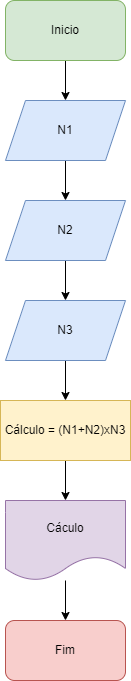

The diagram above was exported from draw.io. Its source (the exported page's mxGraphModel, read from the mxfile embedded in the PNG):
<mxGraphModel dx="1434" dy="758" grid="1" gridSize="10" guides="1" tooltips="1" connect="1" arrows="1" fold="1" page="1" pageScale="1" pageWidth="827" pageHeight="1169" math="0" shadow="0">
  <root>
    <mxCell id="0" />
    <mxCell id="1" parent="0" />
    <mxCell id="pnFYTBgqAtIn0oJa2Z_U-7" style="edgeStyle=orthogonalEdgeStyle;rounded=0;orthogonalLoop=1;jettySize=auto;html=1;exitX=0.5;exitY=1;exitDx=0;exitDy=0;" edge="1" parent="1" source="pnFYTBgqAtIn0oJa2Z_U-1" target="pnFYTBgqAtIn0oJa2Z_U-4">
      <mxGeometry relative="1" as="geometry" />
    </mxCell>
    <mxCell id="pnFYTBgqAtIn0oJa2Z_U-1" value="Inicio" style="rounded=1;whiteSpace=wrap;html=1;fillColor=#d5e8d4;strokeColor=#82b366;" vertex="1" parent="1">
      <mxGeometry x="335" y="20" width="120" height="60" as="geometry" />
    </mxCell>
    <mxCell id="pnFYTBgqAtIn0oJa2Z_U-2" value="Fim" style="rounded=1;whiteSpace=wrap;html=1;fillColor=#f8cecc;strokeColor=#b85450;" vertex="1" parent="1">
      <mxGeometry x="335" y="640" width="120" height="60" as="geometry" />
    </mxCell>
    <mxCell id="pnFYTBgqAtIn0oJa2Z_U-8" style="edgeStyle=orthogonalEdgeStyle;rounded=0;orthogonalLoop=1;jettySize=auto;html=1;exitX=0.5;exitY=1;exitDx=0;exitDy=0;" edge="1" parent="1" source="pnFYTBgqAtIn0oJa2Z_U-4" target="pnFYTBgqAtIn0oJa2Z_U-6">
      <mxGeometry relative="1" as="geometry" />
    </mxCell>
    <mxCell id="pnFYTBgqAtIn0oJa2Z_U-4" value="N1" style="shape=parallelogram;perimeter=parallelogramPerimeter;whiteSpace=wrap;html=1;fixedSize=1;fillColor=#dae8fc;strokeColor=#6c8ebf;" vertex="1" parent="1">
      <mxGeometry x="335" y="120" width="120" height="60" as="geometry" />
    </mxCell>
    <mxCell id="pnFYTBgqAtIn0oJa2Z_U-12" value="" style="edgeStyle=orthogonalEdgeStyle;rounded=0;orthogonalLoop=1;jettySize=auto;html=1;" edge="1" parent="1" source="pnFYTBgqAtIn0oJa2Z_U-5" target="pnFYTBgqAtIn0oJa2Z_U-10">
      <mxGeometry relative="1" as="geometry" />
    </mxCell>
    <mxCell id="pnFYTBgqAtIn0oJa2Z_U-5" value="N3" style="shape=parallelogram;perimeter=parallelogramPerimeter;whiteSpace=wrap;html=1;fixedSize=1;fillColor=#dae8fc;strokeColor=#6c8ebf;" vertex="1" parent="1">
      <mxGeometry x="335" y="320" width="120" height="60" as="geometry" />
    </mxCell>
    <mxCell id="pnFYTBgqAtIn0oJa2Z_U-9" style="edgeStyle=orthogonalEdgeStyle;rounded=0;orthogonalLoop=1;jettySize=auto;html=1;exitX=0.5;exitY=1;exitDx=0;exitDy=0;entryX=0.5;entryY=0;entryDx=0;entryDy=0;" edge="1" parent="1" source="pnFYTBgqAtIn0oJa2Z_U-6" target="pnFYTBgqAtIn0oJa2Z_U-5">
      <mxGeometry relative="1" as="geometry" />
    </mxCell>
    <mxCell id="pnFYTBgqAtIn0oJa2Z_U-6" value="N2" style="shape=parallelogram;perimeter=parallelogramPerimeter;whiteSpace=wrap;html=1;fixedSize=1;fillColor=#dae8fc;strokeColor=#6c8ebf;" vertex="1" parent="1">
      <mxGeometry x="335" y="220" width="120" height="60" as="geometry" />
    </mxCell>
    <mxCell id="pnFYTBgqAtIn0oJa2Z_U-14" value="" style="edgeStyle=orthogonalEdgeStyle;rounded=0;orthogonalLoop=1;jettySize=auto;html=1;" edge="1" parent="1" source="pnFYTBgqAtIn0oJa2Z_U-10" target="pnFYTBgqAtIn0oJa2Z_U-11">
      <mxGeometry relative="1" as="geometry" />
    </mxCell>
    <mxCell id="pnFYTBgqAtIn0oJa2Z_U-10" value="Cálculo = (N1+N2)xN3" style="rounded=0;whiteSpace=wrap;html=1;fillColor=#fff2cc;strokeColor=#d6b656;" vertex="1" parent="1">
      <mxGeometry x="330" y="420" width="130" height="60" as="geometry" />
    </mxCell>
    <mxCell id="pnFYTBgqAtIn0oJa2Z_U-15" value="" style="edgeStyle=orthogonalEdgeStyle;rounded=0;orthogonalLoop=1;jettySize=auto;html=1;" edge="1" parent="1" source="pnFYTBgqAtIn0oJa2Z_U-11" target="pnFYTBgqAtIn0oJa2Z_U-2">
      <mxGeometry relative="1" as="geometry" />
    </mxCell>
    <mxCell id="pnFYTBgqAtIn0oJa2Z_U-11" value="Cáculo" style="shape=document;whiteSpace=wrap;html=1;boundedLbl=1;fillColor=#e1d5e7;strokeColor=#9673a6;" vertex="1" parent="1">
      <mxGeometry x="335" y="520" width="120" height="80" as="geometry" />
    </mxCell>
  </root>
</mxGraphModel>